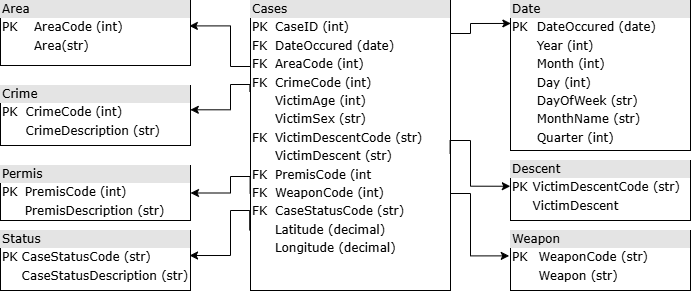

The diagram above was exported from draw.io. Its source (the exported page's mxGraphModel, read from the mxfile embedded in the PNG):
<mxGraphModel dx="1181" dy="630" grid="1" gridSize="10" guides="1" tooltips="1" connect="1" arrows="1" fold="1" page="1" pageScale="1" pageWidth="1100" pageHeight="850" background="#ffffff" math="0" shadow="0">
  <root>
    <mxCell id="0" />
    <mxCell id="1" parent="0" />
    <mxCell id="2ed32ef02a7f4228-21" edge="1" parent="1" source="2ed32ef02a7f4228-10" style="edgeStyle=orthogonalEdgeStyle;html=1;entryX=0.5;entryY=0;dashed=1;labelBackgroundColor=none;startArrow=ERmandOne;endArrow=ERoneToMany;fontFamily=Verdana;fontSize=12;align=left;">
      <mxGeometry relative="1" as="geometry">
        <mxPoint x="660" y="300" as="targetPoint" />
      </mxGeometry>
    </mxCell>
    <mxCell id="CqClAK3ORMs6y2PoZ6MW-1" parent="1" style="verticalAlign=top;align=left;overflow=fill;html=1;rounded=0;shadow=0;comic=0;labelBackgroundColor=none;strokeWidth=1;fontFamily=Verdana;fontSize=12" value="&lt;div style=&quot;box-sizing: border-box; width: 100%; background: rgb(228, 228, 228); padding: 2px;&quot;&gt;Cases&lt;/div&gt;&lt;table style=&quot;width: 100% ; font-size: 1em&quot; cellpadding=&quot;2&quot; cellspacing=&quot;0&quot;&gt;&lt;tbody&gt;&lt;tr&gt;&lt;td&gt;PK&lt;/td&gt;&lt;td&gt;CaseID (int)&lt;/td&gt;&lt;/tr&gt;&lt;tr&gt;&lt;td&gt;FK&lt;/td&gt;&lt;td&gt;DateOccured (date)&lt;/td&gt;&lt;/tr&gt;&lt;tr&gt;&lt;td&gt;FK&lt;/td&gt;&lt;td&gt;AreaCode (int)&lt;/td&gt;&lt;/tr&gt;&lt;tr&gt;&lt;td&gt;FK&lt;/td&gt;&lt;td&gt;CrimeCode (int)&lt;br&gt;&lt;/td&gt;&lt;/tr&gt;&lt;tr&gt;&lt;td&gt;&lt;br&gt;&lt;/td&gt;&lt;td&gt;VictimAge (int)&lt;br&gt;&lt;/td&gt;&lt;/tr&gt;&lt;tr&gt;&lt;td&gt;&lt;br&gt;&lt;/td&gt;&lt;td&gt;VictimSex (str)&amp;nbsp;&lt;br&gt;&lt;/td&gt;&lt;/tr&gt;&lt;tr&gt;&lt;td&gt;FK&lt;/td&gt;&lt;td&gt;VictimDescentCode (str)&lt;br&gt;&lt;/td&gt;&lt;/tr&gt;&lt;tr&gt;&lt;td&gt;&lt;br&gt;&lt;/td&gt;&lt;td&gt;VictimDescent (str)&lt;br&gt;&lt;/td&gt;&lt;/tr&gt;&lt;tr&gt;&lt;td&gt;FK&lt;/td&gt;&lt;td&gt;PremisCode (int&amp;nbsp;&lt;br&gt;&lt;/td&gt;&lt;/tr&gt;&lt;tr&gt;&lt;td&gt;FK&lt;/td&gt;&lt;td&gt;WeaponCode (int)&lt;br&gt;&lt;/td&gt;&lt;/tr&gt;&lt;tr&gt;&lt;td&gt;FK&lt;/td&gt;&lt;td&gt;CaseStatusCode (str)&lt;br&gt;&lt;/td&gt;&lt;/tr&gt;&lt;tr&gt;&lt;td&gt;&lt;br&gt;&lt;/td&gt;&lt;td&gt;Latitude (decimal)&amp;nbsp;&lt;br&gt;&lt;/td&gt;&lt;/tr&gt;&lt;tr&gt;&lt;td&gt;&lt;br&gt;&lt;/td&gt;&lt;td&gt;Longitude (decimal)&lt;/td&gt;&lt;/tr&gt;&lt;/tbody&gt;&lt;/table&gt;" vertex="1">
      <mxGeometry height="290" width="200" x="460" y="90" as="geometry" />
    </mxCell>
    <mxCell id="CqClAK3ORMs6y2PoZ6MW-5" parent="1" style="verticalAlign=top;align=left;overflow=fill;html=1;rounded=0;shadow=0;comic=0;labelBackgroundColor=none;strokeWidth=1;fontFamily=Verdana;fontSize=12" value="&lt;div style=&quot;box-sizing: border-box; width: 100%; background: rgb(228, 228, 228); padding: 2px;&quot;&gt;Crime&lt;/div&gt;&lt;table style=&quot;width: 100% ; font-size: 1em&quot; cellpadding=&quot;2&quot; cellspacing=&quot;0&quot;&gt;&lt;tbody&gt;&lt;tr&gt;&lt;td&gt;PK&lt;/td&gt;&lt;td&gt;CrimeCode (int)&lt;/td&gt;&lt;/tr&gt;&lt;tr&gt;&lt;td&gt;&lt;br&gt;&lt;/td&gt;&lt;td&gt;CrimeDescription (str)&lt;/td&gt;&lt;/tr&gt;&lt;/tbody&gt;&lt;/table&gt;" vertex="1">
      <mxGeometry height="60" width="190" x="210" y="175" as="geometry" />
    </mxCell>
    <mxCell id="CqClAK3ORMs6y2PoZ6MW-7" parent="1" style="verticalAlign=top;align=left;overflow=fill;html=1;rounded=0;shadow=0;comic=0;labelBackgroundColor=none;strokeWidth=1;fontFamily=Verdana;fontSize=12" value="&lt;div style=&quot;box-sizing: border-box; width: 100%; background: rgb(228, 228, 228); padding: 2px;&quot;&gt;Descent&lt;/div&gt;&lt;table style=&quot;width: 100% ; font-size: 1em&quot; cellpadding=&quot;2&quot; cellspacing=&quot;0&quot;&gt;&lt;tbody&gt;&lt;tr&gt;&lt;td&gt;PK&lt;/td&gt;&lt;td&gt;VictimDescentCode (str)&lt;/td&gt;&lt;/tr&gt;&lt;tr&gt;&lt;td&gt;&lt;br&gt;&lt;/td&gt;&lt;td&gt;VictimDescent&amp;nbsp;&lt;/td&gt;&lt;/tr&gt;&lt;/tbody&gt;&lt;/table&gt;" vertex="1">
      <mxGeometry height="60" width="180" x="720" y="250" as="geometry" />
    </mxCell>
    <mxCell id="CqClAK3ORMs6y2PoZ6MW-8" parent="1" style="verticalAlign=top;align=left;overflow=fill;html=1;rounded=0;shadow=0;comic=0;labelBackgroundColor=none;strokeWidth=1;fontFamily=Verdana;fontSize=12" value="&lt;div style=&quot;box-sizing: border-box; width: 100%; background: rgb(228, 228, 228); padding: 2px;&quot;&gt;Permis&lt;/div&gt;&lt;table style=&quot;width: 100% ; font-size: 1em&quot; cellpadding=&quot;2&quot; cellspacing=&quot;0&quot;&gt;&lt;tbody&gt;&lt;tr&gt;&lt;td&gt;PK&lt;/td&gt;&lt;td&gt;PremisCode (int)&lt;/td&gt;&lt;/tr&gt;&lt;tr&gt;&lt;td&gt;&lt;br&gt;&lt;/td&gt;&lt;td&gt;PremisDescription (str)&lt;/td&gt;&lt;/tr&gt;&lt;/tbody&gt;&lt;/table&gt;" vertex="1">
      <mxGeometry height="55" width="190" x="210" y="255" as="geometry" />
    </mxCell>
    <mxCell id="CqClAK3ORMs6y2PoZ6MW-9" parent="1" style="verticalAlign=top;align=left;overflow=fill;html=1;rounded=0;shadow=0;comic=0;labelBackgroundColor=none;strokeWidth=1;fontFamily=Verdana;fontSize=12" value="&lt;div style=&quot;box-sizing: border-box; width: 100%; background: rgb(228, 228, 228); padding: 2px;&quot;&gt;Weapon&lt;/div&gt;&lt;table style=&quot;width: 100% ; font-size: 1em&quot; cellpadding=&quot;2&quot; cellspacing=&quot;0&quot;&gt;&lt;tbody&gt;&lt;tr&gt;&lt;td&gt;PK&lt;/td&gt;&lt;td&gt;WeaponCode (str)&lt;/td&gt;&lt;/tr&gt;&lt;tr&gt;&lt;td&gt;&lt;br&gt;&lt;/td&gt;&lt;td&gt;Weapon (str)&lt;/td&gt;&lt;/tr&gt;&lt;/tbody&gt;&lt;/table&gt;" vertex="1">
      <mxGeometry height="60" width="180" x="720" y="320" as="geometry" />
    </mxCell>
    <mxCell id="CqClAK3ORMs6y2PoZ6MW-10" parent="1" style="verticalAlign=top;align=left;overflow=fill;html=1;rounded=0;shadow=0;comic=0;labelBackgroundColor=none;strokeWidth=1;fontFamily=Verdana;fontSize=12" value="&lt;div style=&quot;box-sizing: border-box; width: 100%; background: rgb(228, 228, 228); padding: 2px;&quot;&gt;Status&lt;/div&gt;&lt;table style=&quot;width: 100% ; font-size: 1em&quot; cellpadding=&quot;2&quot; cellspacing=&quot;0&quot;&gt;&lt;tbody&gt;&lt;tr&gt;&lt;td&gt;PK&lt;/td&gt;&lt;td&gt;CaseStatusCode (str)&lt;/td&gt;&lt;/tr&gt;&lt;tr&gt;&lt;td&gt;&lt;br&gt;&lt;/td&gt;&lt;td&gt;CaseStatusDescription (str)&amp;nbsp;&lt;/td&gt;&lt;/tr&gt;&lt;/tbody&gt;&lt;/table&gt;" vertex="1">
      <mxGeometry height="60" width="190" x="210" y="320" as="geometry" />
    </mxCell>
    <mxCell id="CqClAK3ORMs6y2PoZ6MW-11" parent="1" style="verticalAlign=top;align=left;overflow=fill;html=1;rounded=0;shadow=0;comic=0;labelBackgroundColor=none;strokeWidth=1;fontFamily=Verdana;fontSize=12" value="&lt;div style=&quot;box-sizing: border-box; width: 100%; background: rgb(228, 228, 228); padding: 2px;&quot;&gt;Area&lt;/div&gt;&lt;table style=&quot;width: 100% ; font-size: 1em&quot; cellpadding=&quot;2&quot; cellspacing=&quot;0&quot;&gt;&lt;tbody&gt;&lt;tr&gt;&lt;td&gt;PK&lt;/td&gt;&lt;td&gt;AreaCode (int)&amp;nbsp;&lt;/td&gt;&lt;/tr&gt;&lt;tr&gt;&lt;td&gt;&lt;br&gt;&lt;/td&gt;&lt;td&gt;Area(str)&lt;/td&gt;&lt;/tr&gt;&lt;/tbody&gt;&lt;/table&gt;" vertex="1">
      <mxGeometry height="65" width="190" x="210" y="90" as="geometry" />
    </mxCell>
    <mxCell id="CqClAK3ORMs6y2PoZ6MW-13" parent="1" style="verticalAlign=top;align=left;overflow=fill;html=1;rounded=0;shadow=0;comic=0;labelBackgroundColor=none;strokeWidth=1;fontFamily=Verdana;fontSize=12" value="&lt;div style=&quot;box-sizing: border-box; width: 100%; background: rgb(228, 228, 228); padding: 2px;&quot;&gt;Date&lt;/div&gt;&lt;table style=&quot;width: 100% ; font-size: 1em&quot; cellpadding=&quot;2&quot; cellspacing=&quot;0&quot;&gt;&lt;tbody&gt;&lt;tr&gt;&lt;td&gt;PK&lt;/td&gt;&lt;td&gt;DateOccured (date)&lt;/td&gt;&lt;/tr&gt;&lt;tr&gt;&lt;td&gt;&lt;/td&gt;&lt;td&gt;Year (int)&lt;/td&gt;&lt;/tr&gt;&lt;tr&gt;&lt;td&gt;&lt;br&gt;&lt;/td&gt;&lt;td&gt;Month (int)&lt;/td&gt;&lt;/tr&gt;&lt;tr&gt;&lt;td&gt;&lt;br&gt;&lt;/td&gt;&lt;td&gt;Day (int)&amp;nbsp;&lt;/td&gt;&lt;/tr&gt;&lt;tr&gt;&lt;td&gt;&lt;br&gt;&lt;/td&gt;&lt;td&gt;DayOfWeek (str)&amp;nbsp;&lt;/td&gt;&lt;/tr&gt;&lt;tr&gt;&lt;td&gt;&lt;br&gt;&lt;/td&gt;&lt;td&gt;MonthName (str)&lt;/td&gt;&lt;/tr&gt;&lt;tr&gt;&lt;td&gt;&lt;br&gt;&lt;/td&gt;&lt;td&gt;Quarter (int)&lt;/td&gt;&lt;/tr&gt;&lt;/tbody&gt;&lt;/table&gt;" vertex="1">
      <mxGeometry height="150" width="180" x="720" y="90" as="geometry" />
    </mxCell>
    <mxCell id="CqClAK3ORMs6y2PoZ6MW-24" edge="1" parent="1" source="CqClAK3ORMs6y2PoZ6MW-1" style="edgeStyle=orthogonalEdgeStyle;rounded=0;orthogonalLoop=1;jettySize=auto;html=1;exitX=1;exitY=0.125;exitDx=0;exitDy=0;exitPerimeter=0;entryX=0.002;entryY=0.153;entryDx=0;entryDy=0;entryPerimeter=0;" target="CqClAK3ORMs6y2PoZ6MW-13">
      <mxGeometry relative="1" as="geometry">
        <Array as="points">
          <mxPoint x="680" y="123" />
          <mxPoint x="680" y="113" />
        </Array>
        <mxPoint x="660" y="118.02000000000004" as="sourcePoint" />
        <mxPoint x="729.6700000000001" y="98.80000000000001" as="targetPoint" />
      </mxGeometry>
    </mxCell>
    <mxCell id="CqClAK3ORMs6y2PoZ6MW-26" edge="1" parent="1" source="CqClAK3ORMs6y2PoZ6MW-1" style="edgeStyle=orthogonalEdgeStyle;rounded=0;orthogonalLoop=1;jettySize=auto;html=1;entryX=0.994;entryY=0.391;entryDx=0;entryDy=0;entryPerimeter=0;exitX=0;exitY=0.25;exitDx=0;exitDy=0;" target="CqClAK3ORMs6y2PoZ6MW-11">
      <mxGeometry relative="1" as="geometry">
        <Array as="points">
          <mxPoint x="440" y="156" />
          <mxPoint x="440" y="115" />
        </Array>
        <mxPoint x="460" y="127" as="sourcePoint" />
      </mxGeometry>
    </mxCell>
    <mxCell id="CqClAK3ORMs6y2PoZ6MW-29" edge="1" parent="1" source="CqClAK3ORMs6y2PoZ6MW-1" style="edgeStyle=orthogonalEdgeStyle;rounded=0;orthogonalLoop=1;jettySize=auto;html=1;entryX=0.999;entryY=0.405;entryDx=0;entryDy=0;entryPerimeter=0;exitX=-0.003;exitY=0.315;exitDx=0;exitDy=0;exitPerimeter=0;" target="CqClAK3ORMs6y2PoZ6MW-5">
      <mxGeometry relative="1" as="geometry">
        <Array as="points">
          <mxPoint x="440" y="174" />
          <mxPoint x="440" y="199" />
        </Array>
      </mxGeometry>
    </mxCell>
    <mxCell id="CqClAK3ORMs6y2PoZ6MW-30" edge="1" parent="1" source="CqClAK3ORMs6y2PoZ6MW-1" style="edgeStyle=orthogonalEdgeStyle;rounded=0;orthogonalLoop=1;jettySize=auto;html=1;entryX=-0.001;entryY=0.429;entryDx=0;entryDy=0;entryPerimeter=0;exitX=0.998;exitY=0.529;exitDx=0;exitDy=0;exitPerimeter=0;" target="CqClAK3ORMs6y2PoZ6MW-7">
      <mxGeometry relative="1" as="geometry">
        <Array as="points">
          <mxPoint x="680" y="230" />
          <mxPoint x="680" y="276" />
        </Array>
      </mxGeometry>
    </mxCell>
    <mxCell id="CqClAK3ORMs6y2PoZ6MW-32" edge="1" parent="1" source="CqClAK3ORMs6y2PoZ6MW-1" style="edgeStyle=orthogonalEdgeStyle;rounded=0;orthogonalLoop=1;jettySize=auto;html=1;entryX=1;entryY=0.5;entryDx=0;entryDy=0;exitX=-0.002;exitY=0.665;exitDx=0;exitDy=0;exitPerimeter=0;" target="CqClAK3ORMs6y2PoZ6MW-8">
      <mxGeometry relative="1" as="geometry">
        <Array as="points">
          <mxPoint x="440" y="266" />
          <mxPoint x="440" y="283" />
        </Array>
      </mxGeometry>
    </mxCell>
    <mxCell id="CqClAK3ORMs6y2PoZ6MW-33" edge="1" parent="1" source="CqClAK3ORMs6y2PoZ6MW-1" style="edgeStyle=orthogonalEdgeStyle;rounded=0;orthogonalLoop=1;jettySize=auto;html=1;entryX=0.995;entryY=0.417;entryDx=0;entryDy=0;entryPerimeter=0;exitX=-0.004;exitY=0.793;exitDx=0;exitDy=0;exitPerimeter=0;" target="CqClAK3ORMs6y2PoZ6MW-10">
      <mxGeometry relative="1" as="geometry">
        <Array as="points">
          <mxPoint x="440" y="300" />
          <mxPoint x="440" y="345" />
        </Array>
      </mxGeometry>
    </mxCell>
    <mxCell id="CqClAK3ORMs6y2PoZ6MW-34" edge="1" parent="1" source="CqClAK3ORMs6y2PoZ6MW-1" style="edgeStyle=orthogonalEdgeStyle;rounded=0;orthogonalLoop=1;jettySize=auto;html=1;entryX=-0.007;entryY=0.423;entryDx=0;entryDy=0;entryPerimeter=0;exitX=1;exitY=0.728;exitDx=0;exitDy=0;exitPerimeter=0;" target="CqClAK3ORMs6y2PoZ6MW-9">
      <mxGeometry relative="1" as="geometry">
        <Array as="points">
          <mxPoint x="680" y="283" />
          <mxPoint x="680" y="345" />
        </Array>
        <mxPoint x="670" y="280" as="sourcePoint" />
      </mxGeometry>
    </mxCell>
  </root>
</mxGraphModel>